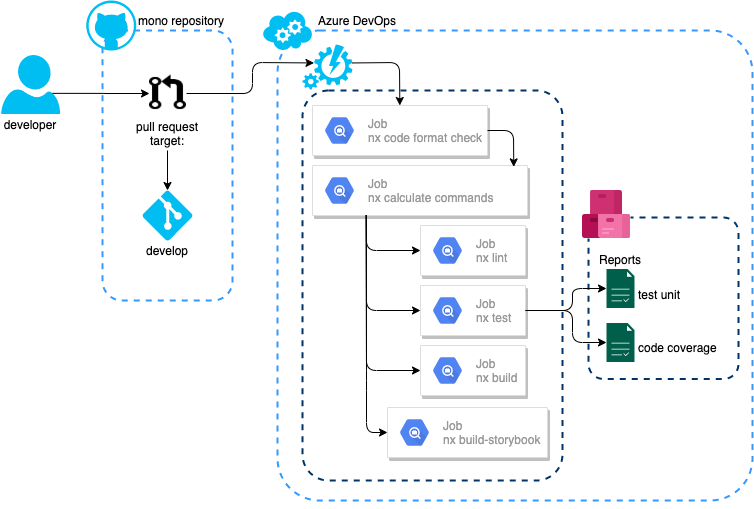

The diagram above was exported from draw.io. Its source (the exported page's mxGraphModel, read from the mxfile embedded in the PNG):
<mxGraphModel dx="1051" dy="660" grid="1" gridSize="10" guides="1" tooltips="1" connect="1" arrows="1" fold="1" page="1" pageScale="1" pageWidth="1169" pageHeight="827" math="0" shadow="0">
  <root>
    <mxCell id="_zd3RK9P38yjc12hjo1R-0" />
    <mxCell id="_zd3RK9P38yjc12hjo1R-1" parent="_zd3RK9P38yjc12hjo1R-0" />
    <mxCell id="ADe1KpXcK2BFa0s0QLNX-1" value="" style="rounded=1;whiteSpace=wrap;html=1;dashed=1;strokeColor=#3399FF;strokeWidth=2;fillColor=none;arcSize=9;" parent="_zd3RK9P38yjc12hjo1R-1" vertex="1">
      <mxGeometry x="445" y="230" width="475" height="470" as="geometry" />
    </mxCell>
    <mxCell id="rdPXN8AJx99uS5A-byaw-0" value="" style="rounded=1;whiteSpace=wrap;html=1;dashed=1;strokeColor=#003366;strokeWidth=2;fillColor=none;arcSize=10;" parent="_zd3RK9P38yjc12hjo1R-1" vertex="1">
      <mxGeometry x="470" y="290" width="260" height="390" as="geometry" />
    </mxCell>
    <mxCell id="ADe1KpXcK2BFa0s0QLNX-2" value="" style="rounded=1;whiteSpace=wrap;html=1;dashed=1;strokeColor=#3399FF;strokeWidth=2;fillColor=none;" parent="_zd3RK9P38yjc12hjo1R-1" vertex="1">
      <mxGeometry x="270" y="230" width="130" height="270" as="geometry" />
    </mxCell>
    <mxCell id="ADe1KpXcK2BFa0s0QLNX-4" value="" style="verticalLabelPosition=bottom;html=1;verticalAlign=top;align=center;strokeColor=none;fillColor=#00BEF2;shape=mxgraph.azure.git_repository;rounded=1;dashed=1;" parent="_zd3RK9P38yjc12hjo1R-1" vertex="1">
      <mxGeometry x="310" y="390" width="50" height="50" as="geometry" />
    </mxCell>
    <mxCell id="ADe1KpXcK2BFa0s0QLNX-5" value="" style="verticalLabelPosition=bottom;html=1;verticalAlign=top;align=center;strokeColor=none;fillColor=#00BEF2;shape=mxgraph.azure.github_code;pointerEvents=1;rounded=1;dashed=1;" parent="_zd3RK9P38yjc12hjo1R-1" vertex="1">
      <mxGeometry x="253.75" y="200" width="50" height="50" as="geometry" />
    </mxCell>
    <mxCell id="ADe1KpXcK2BFa0s0QLNX-6" value="develop" style="text;html=1;strokeColor=none;fillColor=none;align=center;verticalAlign=middle;whiteSpace=wrap;rounded=0;dashed=1;" parent="_zd3RK9P38yjc12hjo1R-1" vertex="1">
      <mxGeometry x="315" y="440" width="40" height="20" as="geometry" />
    </mxCell>
    <mxCell id="ADe1KpXcK2BFa0s0QLNX-7" value="mono repository" style="text;html=1;strokeColor=none;fillColor=none;align=center;verticalAlign=middle;whiteSpace=wrap;rounded=0;dashed=1;" parent="_zd3RK9P38yjc12hjo1R-1" vertex="1">
      <mxGeometry x="303.75" y="210" width="90" height="20" as="geometry" />
    </mxCell>
    <mxCell id="ADe1KpXcK2BFa0s0QLNX-11" value="" style="verticalLabelPosition=bottom;html=1;verticalAlign=top;align=center;strokeColor=none;fillColor=#00BEF2;shape=mxgraph.azure.cloud_service;rounded=1;dashed=1;" parent="_zd3RK9P38yjc12hjo1R-1" vertex="1">
      <mxGeometry x="430" y="210" width="50" height="40" as="geometry" />
    </mxCell>
    <mxCell id="ADe1KpXcK2BFa0s0QLNX-12" value="" style="verticalLabelPosition=bottom;html=1;verticalAlign=top;align=center;strokeColor=none;fillColor=#00BEF2;shape=mxgraph.azure.automation;pointerEvents=1;rounded=1;dashed=1;" parent="_zd3RK9P38yjc12hjo1R-1" vertex="1">
      <mxGeometry x="470" y="244" width="50" height="45" as="geometry" />
    </mxCell>
    <mxCell id="ADe1KpXcK2BFa0s0QLNX-30" value="Azure DevOps" style="text;html=1;strokeColor=none;fillColor=none;align=center;verticalAlign=middle;whiteSpace=wrap;rounded=0;" parent="_zd3RK9P38yjc12hjo1R-1" vertex="1">
      <mxGeometry x="480" y="210" width="90" height="20" as="geometry" />
    </mxCell>
    <mxCell id="ADe1KpXcK2BFa0s0QLNX-31" value="" style="verticalLabelPosition=bottom;html=1;verticalAlign=top;align=center;strokeColor=none;fillColor=#00BEF2;shape=mxgraph.azure.user;rounded=1;dashed=1;" parent="_zd3RK9P38yjc12hjo1R-1" vertex="1">
      <mxGeometry x="168.65" y="254.5" width="59" height="59" as="geometry" />
    </mxCell>
    <mxCell id="ADe1KpXcK2BFa0s0QLNX-34" style="edgeStyle=orthogonalEdgeStyle;rounded=0;orthogonalLoop=1;jettySize=auto;html=1;exitX=0.87;exitY=0.65;exitDx=0;exitDy=0;exitPerimeter=0;" parent="_zd3RK9P38yjc12hjo1R-1" source="ADe1KpXcK2BFa0s0QLNX-31" target="ADe1KpXcK2BFa0s0QLNX-37" edge="1">
      <mxGeometry relative="1" as="geometry">
        <mxPoint x="270" y="292.95000000000005" as="targetPoint" />
      </mxGeometry>
    </mxCell>
    <mxCell id="ADe1KpXcK2BFa0s0QLNX-38" style="edgeStyle=orthogonalEdgeStyle;rounded=0;orthogonalLoop=1;jettySize=auto;html=1;exitX=0.5;exitY=1;exitDx=0;exitDy=0;entryX=0.5;entryY=0;entryDx=0;entryDy=0;entryPerimeter=0;" parent="_zd3RK9P38yjc12hjo1R-1" source="ADe1KpXcK2BFa0s0QLNX-35" target="ADe1KpXcK2BFa0s0QLNX-4" edge="1">
      <mxGeometry relative="1" as="geometry" />
    </mxCell>
    <mxCell id="ADe1KpXcK2BFa0s0QLNX-35" value="pull request&lt;br&gt;target:" style="text;html=1;strokeColor=none;fillColor=none;align=center;verticalAlign=middle;whiteSpace=wrap;rounded=0;dashed=1;" parent="_zd3RK9P38yjc12hjo1R-1" vertex="1">
      <mxGeometry x="295" y="315.5" width="80" height="34.5" as="geometry" />
    </mxCell>
    <mxCell id="ADe1KpXcK2BFa0s0QLNX-36" value="developer" style="text;html=1;strokeColor=none;fillColor=none;align=center;verticalAlign=middle;whiteSpace=wrap;rounded=0;dashed=1;" parent="_zd3RK9P38yjc12hjo1R-1" vertex="1">
      <mxGeometry x="167.65" y="315.5" width="60" height="16" as="geometry" />
    </mxCell>
    <mxCell id="ADe1KpXcK2BFa0s0QLNX-37" value="" style="shape=image;html=1;verticalAlign=top;verticalLabelPosition=bottom;labelBackgroundColor=#ffffff;imageAspect=0;aspect=fixed;image=https://cdn0.iconfinder.com/data/icons/octicons/1024/git-pull-request-128.png;gradientColor=none;" parent="_zd3RK9P38yjc12hjo1R-1" vertex="1">
      <mxGeometry x="317" y="274.5" width="37" height="37" as="geometry" />
    </mxCell>
    <mxCell id="ADe1KpXcK2BFa0s0QLNX-55" value="" style="strokeColor=#dddddd;shadow=1;strokeWidth=1;rounded=1;absoluteArcSize=1;arcSize=2;gradientColor=none;" parent="_zd3RK9P38yjc12hjo1R-1" vertex="1">
      <mxGeometry x="480" y="305" width="175" height="50" as="geometry" />
    </mxCell>
    <mxCell id="ADe1KpXcK2BFa0s0QLNX-56" value="Job&lt;br&gt;nx code format check" style="dashed=0;connectable=0;html=1;fillColor=#5184F3;strokeColor=none;shape=mxgraph.gcp2.hexIcon;prIcon=cloud_jobs_api;part=1;labelPosition=right;verticalLabelPosition=middle;align=left;verticalAlign=middle;spacingLeft=5;fontColor=#999999;fontSize=12;" parent="ADe1KpXcK2BFa0s0QLNX-55" vertex="1">
      <mxGeometry y="0.5" width="44" height="39" relative="1" as="geometry">
        <mxPoint x="5" y="-19.5" as="offset" />
      </mxGeometry>
    </mxCell>
    <mxCell id="ADe1KpXcK2BFa0s0QLNX-57" value="" style="strokeColor=#dddddd;shadow=1;strokeWidth=1;rounded=1;absoluteArcSize=1;arcSize=2;gradientColor=none;" parent="_zd3RK9P38yjc12hjo1R-1" vertex="1">
      <mxGeometry x="480" y="365" width="215" height="50" as="geometry" />
    </mxCell>
    <mxCell id="ADe1KpXcK2BFa0s0QLNX-58" value="Job&lt;br&gt;nx calculate commands" style="dashed=0;connectable=0;html=1;fillColor=#5184F3;strokeColor=none;shape=mxgraph.gcp2.hexIcon;prIcon=cloud_jobs_api;part=1;labelPosition=right;verticalLabelPosition=middle;align=left;verticalAlign=middle;spacingLeft=5;fontColor=#999999;fontSize=12;" parent="ADe1KpXcK2BFa0s0QLNX-57" vertex="1">
      <mxGeometry y="0.5" width="44" height="39" relative="1" as="geometry">
        <mxPoint x="5" y="-19.5" as="offset" />
      </mxGeometry>
    </mxCell>
    <mxCell id="ADe1KpXcK2BFa0s0QLNX-59" value="" style="strokeColor=#dddddd;shadow=1;strokeWidth=1;rounded=1;absoluteArcSize=1;arcSize=2;gradientColor=none;" parent="_zd3RK9P38yjc12hjo1R-1" vertex="1">
      <mxGeometry x="588" y="425" width="105" height="50" as="geometry" />
    </mxCell>
    <mxCell id="ADe1KpXcK2BFa0s0QLNX-60" value="Job&lt;br&gt;nx lint" style="dashed=0;connectable=0;html=1;fillColor=#5184F3;strokeColor=none;shape=mxgraph.gcp2.hexIcon;prIcon=cloud_jobs_api;part=1;labelPosition=right;verticalLabelPosition=middle;align=left;verticalAlign=middle;spacingLeft=5;fontColor=#999999;fontSize=12;" parent="ADe1KpXcK2BFa0s0QLNX-59" vertex="1">
      <mxGeometry y="0.5" width="44" height="39" relative="1" as="geometry">
        <mxPoint x="5" y="-19.5" as="offset" />
      </mxGeometry>
    </mxCell>
    <mxCell id="ADe1KpXcK2BFa0s0QLNX-61" value="" style="strokeColor=#dddddd;shadow=1;strokeWidth=1;rounded=1;absoluteArcSize=1;arcSize=2;gradientColor=none;" parent="_zd3RK9P38yjc12hjo1R-1" vertex="1">
      <mxGeometry x="588" y="485" width="105" height="50" as="geometry" />
    </mxCell>
    <mxCell id="ADe1KpXcK2BFa0s0QLNX-62" value="Job&lt;br&gt;nx test&lt;br&gt;" style="dashed=0;connectable=0;html=1;fillColor=#5184F3;strokeColor=none;shape=mxgraph.gcp2.hexIcon;prIcon=cloud_jobs_api;part=1;labelPosition=right;verticalLabelPosition=middle;align=left;verticalAlign=middle;spacingLeft=5;fontColor=#999999;fontSize=12;" parent="ADe1KpXcK2BFa0s0QLNX-61" vertex="1">
      <mxGeometry y="0.5" width="44" height="39" relative="1" as="geometry">
        <mxPoint x="5" y="-19.5" as="offset" />
      </mxGeometry>
    </mxCell>
    <mxCell id="ADe1KpXcK2BFa0s0QLNX-63" value="" style="strokeColor=#dddddd;shadow=1;strokeWidth=1;rounded=1;absoluteArcSize=1;arcSize=2;gradientColor=none;" parent="_zd3RK9P38yjc12hjo1R-1" vertex="1">
      <mxGeometry x="588" y="545" width="105" height="50" as="geometry" />
    </mxCell>
    <mxCell id="ADe1KpXcK2BFa0s0QLNX-64" value="Job&lt;br&gt;nx build" style="dashed=0;connectable=0;html=1;fillColor=#5184F3;strokeColor=none;shape=mxgraph.gcp2.hexIcon;prIcon=cloud_jobs_api;part=1;labelPosition=right;verticalLabelPosition=middle;align=left;verticalAlign=middle;spacingLeft=5;fontColor=#999999;fontSize=12;" parent="ADe1KpXcK2BFa0s0QLNX-63" vertex="1">
      <mxGeometry y="0.5" width="44" height="39" relative="1" as="geometry">
        <mxPoint x="5" y="-19.5" as="offset" />
      </mxGeometry>
    </mxCell>
    <mxCell id="ADe1KpXcK2BFa0s0QLNX-70" style="edgeStyle=orthogonalEdgeStyle;rounded=0;orthogonalLoop=1;jettySize=auto;html=1;exitX=0.5;exitY=1;exitDx=0;exitDy=0;" parent="_zd3RK9P38yjc12hjo1R-1" source="ADe1KpXcK2BFa0s0QLNX-1" target="ADe1KpXcK2BFa0s0QLNX-1" edge="1">
      <mxGeometry relative="1" as="geometry" />
    </mxCell>
    <mxCell id="BTP1rWDZFv5_Th34D9pY-7" value="" style="group" parent="_zd3RK9P38yjc12hjo1R-1" vertex="1" connectable="0">
      <mxGeometry x="750" y="390" width="156" height="188.5" as="geometry" />
    </mxCell>
    <mxCell id="BTP1rWDZFv5_Th34D9pY-0" value="" style="rounded=1;whiteSpace=wrap;html=1;dashed=1;strokeColor=#003366;strokeWidth=2;fillColor=none;arcSize=10;" parent="BTP1rWDZFv5_Th34D9pY-7" vertex="1">
      <mxGeometry x="6" y="27" width="150" height="161.5" as="geometry" />
    </mxCell>
    <mxCell id="BTP1rWDZFv5_Th34D9pY-1" value="" style="aspect=fixed;html=1;points=[];align=center;image;fontSize=12;image=img/lib/mscae/Azure_Artifacts.svg;strokeColor=#003366;gradientColor=none;imageBackground=#ffffff;" parent="BTP1rWDZFv5_Th34D9pY-7" vertex="1">
      <mxGeometry width="48" height="48" as="geometry" />
    </mxCell>
    <mxCell id="BTP1rWDZFv5_Th34D9pY-2" value="" style="pointerEvents=1;shadow=0;dashed=0;html=1;strokeColor=none;fillColor=#005F4B;labelPosition=center;verticalLabelPosition=bottom;verticalAlign=top;align=center;outlineConnect=0;shape=mxgraph.veeam2.report;" parent="BTP1rWDZFv5_Th34D9pY-7" vertex="1">
      <mxGeometry x="24" y="78.5" width="28.000000000000004" height="39" as="geometry" />
    </mxCell>
    <mxCell id="BTP1rWDZFv5_Th34D9pY-3" value="" style="pointerEvents=1;shadow=0;dashed=0;html=1;strokeColor=none;fillColor=#005F4B;labelPosition=center;verticalLabelPosition=bottom;verticalAlign=top;align=center;outlineConnect=0;shape=mxgraph.veeam2.report;" parent="BTP1rWDZFv5_Th34D9pY-7" vertex="1">
      <mxGeometry x="24" y="132.5" width="28.000000000000004" height="39" as="geometry" />
    </mxCell>
    <mxCell id="BTP1rWDZFv5_Th34D9pY-4" value="test unit" style="text;html=1;strokeColor=none;fillColor=none;align=left;verticalAlign=middle;whiteSpace=wrap;rounded=0;" parent="BTP1rWDZFv5_Th34D9pY-7" vertex="1">
      <mxGeometry x="54" y="88.5" width="90" height="30" as="geometry" />
    </mxCell>
    <mxCell id="BTP1rWDZFv5_Th34D9pY-5" value="code coverage" style="text;html=1;strokeColor=none;fillColor=none;align=left;verticalAlign=middle;whiteSpace=wrap;rounded=0;" parent="BTP1rWDZFv5_Th34D9pY-7" vertex="1">
      <mxGeometry x="54" y="142" width="90" height="30" as="geometry" />
    </mxCell>
    <mxCell id="BTP1rWDZFv5_Th34D9pY-6" value="Reports" style="text;html=1;strokeColor=none;fillColor=none;align=center;verticalAlign=middle;whiteSpace=wrap;rounded=0;" parent="BTP1rWDZFv5_Th34D9pY-7" vertex="1">
      <mxGeometry x="18" y="58.5" width="40" height="20" as="geometry" />
    </mxCell>
    <mxCell id="BTP1rWDZFv5_Th34D9pY-8" value="" style="endArrow=classic;html=1;exitX=1;exitY=0.5;exitDx=0;exitDy=0;" parent="_zd3RK9P38yjc12hjo1R-1" source="ADe1KpXcK2BFa0s0QLNX-61" target="BTP1rWDZFv5_Th34D9pY-2" edge="1">
      <mxGeometry width="50" height="50" relative="1" as="geometry">
        <mxPoint x="690" y="510" as="sourcePoint" />
        <mxPoint x="810" y="310" as="targetPoint" />
        <Array as="points">
          <mxPoint x="740" y="510" />
          <mxPoint x="740" y="488" />
        </Array>
      </mxGeometry>
    </mxCell>
    <mxCell id="BTP1rWDZFv5_Th34D9pY-9" value="" style="endArrow=classic;html=1;exitX=1;exitY=0.5;exitDx=0;exitDy=0;" parent="_zd3RK9P38yjc12hjo1R-1" source="ADe1KpXcK2BFa0s0QLNX-61" target="BTP1rWDZFv5_Th34D9pY-3" edge="1">
      <mxGeometry width="50" height="50" relative="1" as="geometry">
        <mxPoint x="700" y="510" as="sourcePoint" />
        <mxPoint x="804" y="500.6101694915253" as="targetPoint" />
        <Array as="points">
          <mxPoint x="740" y="510" />
          <mxPoint x="740" y="542" />
        </Array>
      </mxGeometry>
    </mxCell>
    <mxCell id="BTP1rWDZFv5_Th34D9pY-10" value="" style="endArrow=classic;html=1;exitX=1;exitY=0.5;exitDx=0;exitDy=0;entryX=0.23;entryY=0.41;entryDx=0;entryDy=0;entryPerimeter=0;" parent="_zd3RK9P38yjc12hjo1R-1" source="ADe1KpXcK2BFa0s0QLNX-37" target="ADe1KpXcK2BFa0s0QLNX-12" edge="1">
      <mxGeometry width="50" height="50" relative="1" as="geometry">
        <mxPoint x="390" y="210" as="sourcePoint" />
        <mxPoint x="480" y="262" as="targetPoint" />
        <Array as="points">
          <mxPoint x="420" y="293" />
          <mxPoint x="420" y="262" />
        </Array>
      </mxGeometry>
    </mxCell>
    <mxCell id="BTP1rWDZFv5_Th34D9pY-11" value="" style="endArrow=classic;html=1;exitX=1;exitY=0.41;exitDx=0;exitDy=0;exitPerimeter=0;" parent="_zd3RK9P38yjc12hjo1R-1" source="ADe1KpXcK2BFa0s0QLNX-12" target="ADe1KpXcK2BFa0s0QLNX-55" edge="1">
      <mxGeometry width="50" height="50" relative="1" as="geometry">
        <mxPoint x="540" y="290" as="sourcePoint" />
        <mxPoint x="590" y="240" as="targetPoint" />
        <Array as="points">
          <mxPoint x="567" y="262" />
        </Array>
      </mxGeometry>
    </mxCell>
    <mxCell id="BTP1rWDZFv5_Th34D9pY-12" value="" style="endArrow=classic;html=1;exitX=1;exitY=0.5;exitDx=0;exitDy=0;entryX=0.936;entryY=0.028;entryDx=0;entryDy=0;entryPerimeter=0;" parent="_zd3RK9P38yjc12hjo1R-1" source="ADe1KpXcK2BFa0s0QLNX-55" target="ADe1KpXcK2BFa0s0QLNX-57" edge="1">
      <mxGeometry width="50" height="50" relative="1" as="geometry">
        <mxPoint x="670" y="330" as="sourcePoint" />
        <mxPoint x="720" y="280" as="targetPoint" />
        <Array as="points">
          <mxPoint x="681" y="330" />
        </Array>
      </mxGeometry>
    </mxCell>
    <mxCell id="BTP1rWDZFv5_Th34D9pY-14" value="" style="endArrow=classic;html=1;entryX=0;entryY=0.5;entryDx=0;entryDy=0;exitX=0.25;exitY=1;exitDx=0;exitDy=0;" parent="_zd3RK9P38yjc12hjo1R-1" source="ADe1KpXcK2BFa0s0QLNX-57" target="ADe1KpXcK2BFa0s0QLNX-59" edge="1">
      <mxGeometry width="50" height="50" relative="1" as="geometry">
        <mxPoint x="520" y="470" as="sourcePoint" />
        <mxPoint x="570" y="420" as="targetPoint" />
        <Array as="points">
          <mxPoint x="534" y="450" />
        </Array>
      </mxGeometry>
    </mxCell>
    <mxCell id="BTP1rWDZFv5_Th34D9pY-15" value="" style="endArrow=classic;html=1;entryX=0;entryY=0.5;entryDx=0;entryDy=0;exitX=0.25;exitY=1;exitDx=0;exitDy=0;" parent="_zd3RK9P38yjc12hjo1R-1" source="ADe1KpXcK2BFa0s0QLNX-57" target="ADe1KpXcK2BFa0s0QLNX-61" edge="1">
      <mxGeometry width="50" height="50" relative="1" as="geometry">
        <mxPoint x="520" y="540" as="sourcePoint" />
        <mxPoint x="570" y="490" as="targetPoint" />
        <Array as="points">
          <mxPoint x="534" y="510" />
        </Array>
      </mxGeometry>
    </mxCell>
    <mxCell id="BTP1rWDZFv5_Th34D9pY-16" value="" style="endArrow=classic;html=1;entryX=0;entryY=0.5;entryDx=0;entryDy=0;exitX=0.25;exitY=1;exitDx=0;exitDy=0;" parent="_zd3RK9P38yjc12hjo1R-1" source="ADe1KpXcK2BFa0s0QLNX-57" target="ADe1KpXcK2BFa0s0QLNX-63" edge="1">
      <mxGeometry width="50" height="50" relative="1" as="geometry">
        <mxPoint x="510" y="570" as="sourcePoint" />
        <mxPoint x="560" y="520" as="targetPoint" />
        <Array as="points">
          <mxPoint x="534" y="570" />
        </Array>
      </mxGeometry>
    </mxCell>
    <mxCell id="wRbJcMSPeU9S11zDQxFp-0" value="" style="strokeColor=#dddddd;shadow=1;strokeWidth=1;rounded=1;absoluteArcSize=1;arcSize=2;gradientColor=none;" vertex="1" parent="_zd3RK9P38yjc12hjo1R-1">
      <mxGeometry x="555" y="607" width="160" height="50" as="geometry" />
    </mxCell>
    <mxCell id="wRbJcMSPeU9S11zDQxFp-1" value="Job&lt;br&gt;nx build-storybook" style="dashed=0;connectable=0;html=1;fillColor=#5184F3;strokeColor=none;shape=mxgraph.gcp2.hexIcon;prIcon=cloud_jobs_api;part=1;labelPosition=right;verticalLabelPosition=middle;align=left;verticalAlign=middle;spacingLeft=5;fontColor=#999999;fontSize=12;" vertex="1" parent="wRbJcMSPeU9S11zDQxFp-0">
      <mxGeometry y="0.5" width="44" height="39" relative="1" as="geometry">
        <mxPoint x="5" y="-19.5" as="offset" />
      </mxGeometry>
    </mxCell>
    <mxCell id="wRbJcMSPeU9S11zDQxFp-2" value="" style="endArrow=classic;html=1;entryX=0;entryY=0.5;entryDx=0;entryDy=0;exitX=0.25;exitY=1;exitDx=0;exitDy=0;" edge="1" parent="_zd3RK9P38yjc12hjo1R-1" source="ADe1KpXcK2BFa0s0QLNX-57" target="wRbJcMSPeU9S11zDQxFp-0">
      <mxGeometry width="50" height="50" relative="1" as="geometry">
        <mxPoint x="543.75" y="425" as="sourcePoint" />
        <mxPoint x="598" y="580" as="targetPoint" />
        <Array as="points">
          <mxPoint x="534" y="580" />
          <mxPoint x="534" y="632" />
        </Array>
      </mxGeometry>
    </mxCell>
  </root>
</mxGraphModel>